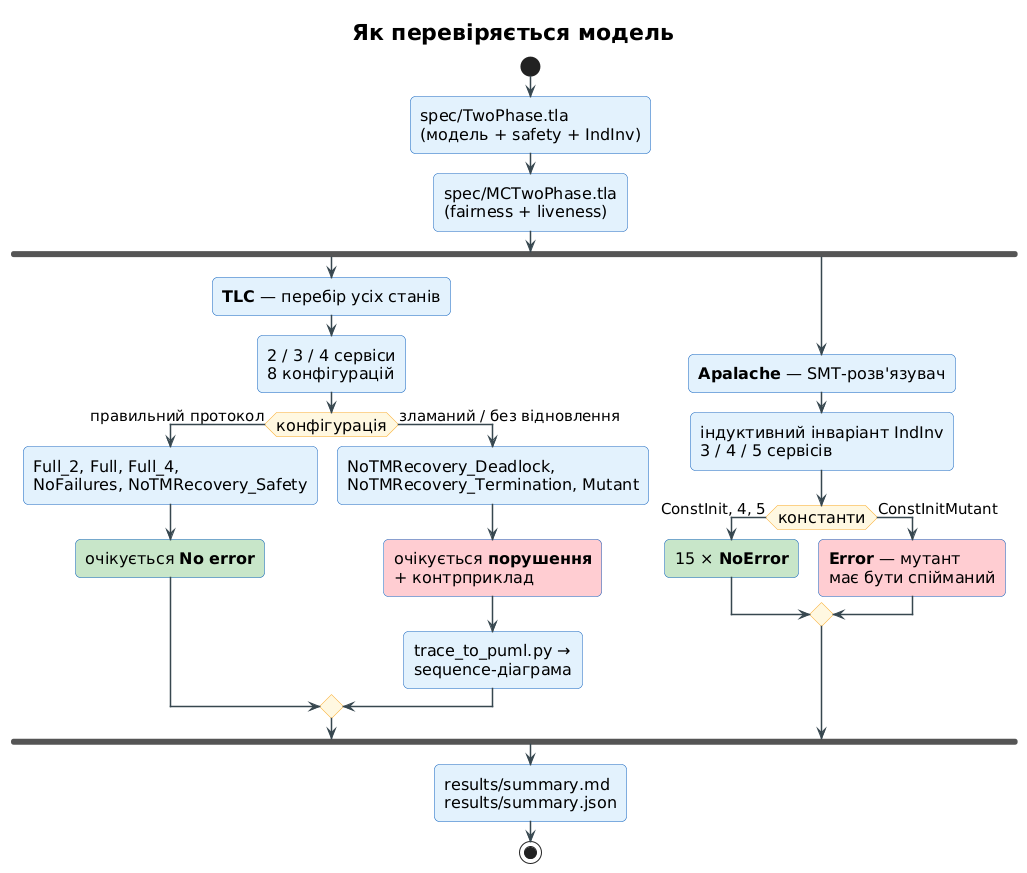

The diagram above was rendered by PlantUML. Its source (embedded in the PNG):
@startuml
!pragma layout smetana
!include _style.iuml
title Як перевіряється модель

start
:spec/TwoPhase.tla\n(модель + safety + IndInv);
:spec/MCTwoPhase.tla\n(fairness + liveness);
fork
  :<b>TLC</b> — перебір усіх станів;
  :2 / 3 / 4 сервіси\n8 конфігурацій;
  if (конфігурація) then (правильний протокол)
    :Full_2, Full, Full_4,\nNoFailures, NoTMRecovery_Safety;
    #C8E6C9:очікується <b>No error</b>;
  else (зламаний / без відновлення)
    :NoTMRecovery_Deadlock,\nNoTMRecovery_Termination, Mutant;
    #FFCDD2:очікується <b>порушення</b>\n+ контрприклад;
    :trace_to_puml.py →\nsequence-діаграма;
  endif
fork again
  :<b>Apalache</b> — SMT-розв'язувач;
  :індуктивний інваріант IndInv\n3 / 4 / 5 сервісів;
  if (константи) then (ConstInit, 4, 5)
    #C8E6C9:15 × <b>NoError</b>;
  else (ConstInitMutant)
    #FFCDD2:<b>Error</b> — мутант\nмає бути спійманий;
  endif
end fork
:results/summary.md\nresults/summary.json;
stop
@enduml